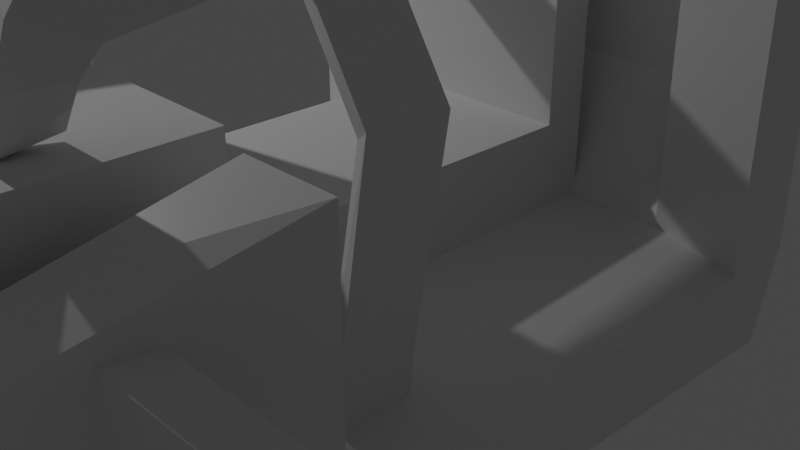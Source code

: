 # Source: Dune_Buggy.blend  (saved by Blender 2.81.16; exported with 4.5.12 LTS)
import bpy
from mathutils import Matrix  # noqa: F401  (used for matrix-valued properties, if any)

bpy.ops.wm.read_factory_settings(use_empty=True)
scene = bpy.context.scene
scene.name = 'Scene'

# ---- collections
col_collection = bpy.data.collections.new('Collection'); scene.collection.children.link(col_collection)

# ---- materials (node trees are filled in below, after node groups)
mat_material = bpy.data.materials.new('Material')
mat_material.alpha_threshold = 0.0
mat_material.use_transparent_shadow = False
mat_material.line_color = (0.0, 0.0, 0.0, 1.0)

# ---- material node trees
mat_material.use_nodes = True; mat_material.node_tree.nodes.clear()
_N = mat_material.node_tree.nodes; _L = mat_material.node_tree.links
n0 = _N.new('ShaderNodeOutputMaterial'); n0.name = 'Material Output'; n0.location = (300, 300)
n1 = _N.new('ShaderNodeBsdfPrincipled'); n1.name = 'Principled BSDF'; n1.location = (10, 300)
n1.distribution = 'GGX'
n1.subsurface_method = 'BURLEY'
n1.inputs[2].default_value = 0.4
n1.inputs[3].default_value = 1.45
n1.inputs[27].default_value = (0.0, 0.0, 0.0, 1.0)
n1.inputs[28].default_value = 1.0
_L.new(n1.outputs[0], n0.inputs[0])
n0.is_active_output = True

# ---- world
world_world = bpy.data.worlds.new('World'); scene.world = world_world
world_world.use_nodes = True; world_world.node_tree.nodes.clear()
_N = world_world.node_tree.nodes; _L = world_world.node_tree.links
n0 = _N.new('ShaderNodeOutputWorld'); n0.name = 'World Output'; n0.location = (300, 300)
n1 = _N.new('ShaderNodeBackground'); n1.name = 'Background'; n1.location = (10, 300)
n1.inputs[0].default_value = (0.05088, 0.05088, 0.05088, 1.0)
_L.new(n1.outputs[0], n0.inputs[0])
n0.is_active_output = True
world_world.color = (0.05088, 0.05088, 0.05088)
world_world.use_sun_shadow = False
world_world.sun_shadow_jitter_overblur = 0.0

# ---- cameras
cam_camera = bpy.data.cameras.new('Camera')
cam_camera.clip_end = 100.0
cam_camera.ortho_scale = 7.314

# ---- lights
light_light = bpy.data.lights.new('Light', 'POINT')
light_light.transmission_factor = 0.0
light_light.energy = 1000.0
light_light.shadow_soft_size = 0.1
light_light.shadow_maximum_resolution = 0.006
light_light.use_absolute_resolution = True

# ---- meshes
me_cube = bpy.data.meshes.new('Cube')
me_cube.from_pydata([(1.212, 1.0, 2.856), (1.212, 1.0, -1.0), (1.275, -1.615, 0.6286), (1.275, -1.615, -0.3115), (0.0, 0.4516, -1.587), (0.0, 0.0, -1.587), (1.696, -0.7765, -1.0), (1.696, -0.7784, 2.248), (0.0, 1.0, -1.0), (0.0, -2.102, 0.6286), (0.0, -2.102, -0.3115), (0.0, 1.0, 2.856), (0.0, 0.5, 2.856), (0.0, 0.5, -1.587), (1.714, 0.5, -1.0), (1.714, 0.5, 2.856), (1.212, 1.0, -0.09433), (1.275, -1.615, 0.163), (1.696, -0.7765, -0.09433), (0.0, 1.0, -0.09433), (0.0, -2.102, 0.163), (1.714, 0.5, -0.09433), (1.712, 0.3763, 2.846), (0.6673, -1.998, -0.3115), (0.6313, -0.289, -1.578), (0.4511, 1.0, 2.856), (0.4511, 1.0, -1.0), (0.6673, -1.998, 0.6286), (0.638, 0.5, 2.856), (0.638, 0.5, -1.578), (0.6673, -1.998, 0.163), (0.4511, 1.0, -0.09433), (1.164, -0.7807, 2.248), (1.125, -1.815, -0.3115), (0.8314, 1.0, 2.856), (1.176, 0.5, 2.856), (0.8314, 1.0, -0.09433), (1.164, -0.5328, -1.289), (0.8314, 1.0, -1.0), (1.125, -1.815, 0.6286), (1.176, 0.5, -1.289), (1.125, -1.815, 0.163), (1.147, -1.217, 1.859), (0.0, -1.27, 1.974), (1.53, -1.108, 0.007305), (1.497, -1.174, 1.752), (1.544, -1.079, -0.7515), (0.6452, -1.251, 1.938), (0.0, 0.5, 1.482), (0.0, -0.7857, 0.02642), (0.6313, -0.783, 0.02642), (0.638, 0.5, 1.482), (1.164, -0.7807, 0.02642), (1.176, 0.5, 1.482), (1.147, -1.217, 0.4853), (0.0, -1.27, 0.6007), (0.6452, -1.251, 0.5641), (1.712, 0.3765, -1.0), (1.712, 0.3765, -0.09433), (0.6374, 0.4237, -1.578), (1.175, 0.3761, 2.846), (1.175, 0.4001, -1.289), (0.0, 0.3756, 0.1141), (0.6374, 0.3759, 0.1141), (1.175, 0.3761, 0.1141)], [], [(61, 57, 6, 37), (47, 42, 54, 56), (16, 0, 15, 21), (37, 6, 46, 3, 33), (18, 7, 45, 44), (36, 34, 0, 16), (25, 11, 12, 28), (58, 22, 60, 64), (30, 27, 9, 20), (42, 32, 52, 54), (38, 1, 14, 40), (23, 30, 20, 10), (57, 58, 18, 6), (38, 36, 16, 1), (6, 18, 44, 46), (1, 16, 21, 14), (8, 19, 31, 26), (33, 41, 30, 23), (8, 26, 29, 13), (43, 47, 56, 55), (41, 39, 27, 30), (34, 25, 28, 35), (19, 11, 25, 31), (5, 24, 23, 10), (28, 12, 48, 51), (4, 59, 24, 5), (32, 7, 18, 52), (0, 34, 35, 15), (17, 2, 39, 41), (7, 32, 42, 45), (3, 17, 41, 33), (26, 31, 36, 38), (26, 38, 40, 29), (31, 25, 34, 36), (24, 37, 33, 23), (59, 61, 37, 24), (63, 62, 49, 50), (45, 42, 39, 2), (42, 47, 27, 39), (47, 43, 9, 27), (46, 44, 17, 3), (44, 45, 2, 17), (50, 49, 55, 56), (52, 50, 56, 54), (64, 63, 50, 52), (35, 28, 51, 53), (53, 51, 63, 64), (52, 18, 58, 64), (60, 35, 53, 64), (51, 48, 62, 63), (29, 40, 61, 59), (15, 35, 60, 22), (13, 29, 59, 4), (14, 21, 58, 57), (21, 15, 22, 58), (40, 14, 57, 61)])
_uv = me_cube.uv_layers.new(name='UVMap')
_uv.uv.foreach_set('vector', [0.3358, 0.5685, 0.375, 0.5685, 0.375, 0.625, 0.3358, 0.625, 0.7035, 0.6732, 0.6642, 0.6778, 0.6642, 0.6778, 0.7035, 0.6732, 0.4337, 0.5, 0.625, 0.5, 0.625, 0.5625, 0.4337, 0.5625, 0.3358, 0.625, 0.375, 0.625, 0.375, 0.6701, 0.375, 0.75, 0.3358, 0.75, 0.4337, 0.625, 0.625, 0.625, 0.625, 0.6841, 0.4337, 0.6744, 0.4337, 0.4608, 0.625, 0.4608, 0.625, 0.5, 0.4337, 0.5, 0.7035, 0.5, 0.75, 0.5, 0.75, 0.5625, 0.7035, 0.5625, 0.4337, 0.5685, 0.625, 0.5685, 0.6642, 0.5685, 0.6642, 0.5685, 0.4337, 0.8285, 0.625, 0.8285, 0.625, 0.875, 0.4337, 0.875, 0.6642, 0.6778, 0.6642, 0.625, 0.6642, 0.625, 0.6642, 0.6778, 0.3358, 0.5, 0.375, 0.5, 0.375, 0.5625, 0.3358, 0.5625, 0.375, 0.8285, 0.4337, 0.8285, 0.4337, 0.875, 0.375, 0.875, 0.375, 0.5685, 0.4337, 0.5685, 0.4337, 0.625, 0.375, 0.625, 0.375, 0.4608, 0.4337, 0.4608, 0.4337, 0.5, 0.375, 0.5, 0.375, 0.625, 0.4337, 0.625, 0.4337, 0.6744, 0.375, 0.6701, 0.375, 0.5, 0.4337, 0.5, 0.4337, 0.5625, 0.375, 0.5625, 0.375, 0.375, 0.4337, 0.375, 0.4337, 0.4215, 0.375, 0.4215, 0.375, 0.7892, 0.4337, 0.7892, 0.4337, 0.8285, 0.375, 0.8285, 0.25, 0.5, 0.2965, 0.5, 0.2965, 0.5625, 0.25, 0.5625, 0.75, 0.671, 0.7035, 0.6732, 0.7035, 0.6732, 0.75, 0.671, 0.4337, 0.7892, 0.625, 0.7892, 0.625, 0.8285, 0.4337, 0.8285, 0.6642, 0.5, 0.7035, 0.5, 0.7035, 0.5625, 0.6642, 0.5625, 0.4337, 0.375, 0.625, 0.375, 0.625, 0.4215, 0.4337, 0.4215, 0.25, 0.625, 0.2965, 0.625, 0.2965, 0.75, 0.25, 0.75, 0.7035, 0.5625, 0.75, 0.5625, 0.75, 0.5625, 0.7035, 0.5625, 0.25, 0.5685, 0.2965, 0.5685, 0.2965, 0.625, 0.25, 0.625, 0.6642, 0.625, 0.625, 0.625, 0.4337, 0.625, 0.6642, 0.625, 0.625, 0.5, 0.6642, 0.5, 0.6642, 0.5625, 0.625, 0.5625, 0.4337, 0.75, 0.625, 0.75, 0.625, 0.7892, 0.4337, 0.7892, 0.625, 0.625, 0.6642, 0.625, 0.6642, 0.6778, 0.625, 0.6841, 0.375, 0.75, 0.4337, 0.75, 0.4337, 0.7892, 0.375, 0.7892, 0.375, 0.4215, 0.4337, 0.4215, 0.4337, 0.4608, 0.375, 0.4608, 0.2965, 0.5, 0.3358, 0.5, 0.3358, 0.5625, 0.2965, 0.5625, 0.4337, 0.4215, 0.625, 0.4215, 0.625, 0.4608, 0.4337, 0.4608, 0.2965, 0.625, 0.3358, 0.625, 0.3358, 0.75, 0.2965, 0.75, 0.2965, 0.5685, 0.3358, 0.5685, 0.3358, 0.625, 0.2965, 0.625, 0.7035, 0.5685, 0.75, 0.5685, 0.75, 0.625, 0.7035, 0.625, 0.625, 0.6841, 0.6642, 0.6778, 0.6642, 0.75, 0.625, 0.75, 0.6642, 0.6778, 0.7035, 0.6732, 0.7035, 0.75, 0.6642, 0.75, 0.7035, 0.6732, 0.75, 0.671, 0.75, 0.75, 0.7035, 0.75, 0.375, 0.6701, 0.4337, 0.6744, 0.4337, 0.75, 0.375, 0.75, 0.4337, 0.6744, 0.625, 0.6841, 0.625, 0.75, 0.4337, 0.75, 0.7035, 0.625, 0.75, 0.625, 0.75, 0.671, 0.7035, 0.6732, 0.6642, 0.625, 0.7035, 0.625, 0.7035, 0.6732, 0.6642, 0.6778, 0.6642, 0.5685, 0.7035, 0.5685, 0.7035, 0.625, 0.6642, 0.625, 0.6642, 0.5625, 0.7035, 0.5625, 0.7035, 0.5625, 0.6642, 0.5625, 0.6642, 0.5625, 0.7035, 0.5625, 0.7035, 0.5685, 0.6642, 0.5685, 0.6642, 0.625, 0.4337, 0.625, 0.4337, 0.5685, 0.6642, 0.5685, 0.6642, 0.5685, 0.6642, 0.5625, 0.6642, 0.5625, 0.6642, 0.5685, 0.7035, 0.5625, 0.75, 0.5625, 0.75, 0.5685, 0.7035, 0.5685, 0.2965, 0.5625, 0.3358, 0.5625, 0.3358, 0.5685, 0.2965, 0.5685, 0.625, 0.5625, 0.6642, 0.5625, 0.6642, 0.5685, 0.625, 0.5685, 0.25, 0.5625, 0.2965, 0.5625, 0.2965, 0.5685, 0.25, 0.5685, 0.375, 0.5625, 0.4337, 0.5625, 0.4337, 0.5685, 0.375, 0.5685, 0.4337, 0.5625, 0.625, 0.5625, 0.625, 0.5685, 0.4337, 0.5685, 0.3358, 0.5625, 0.375, 0.5625, 0.375, 0.5685, 0.3358, 0.5685])
me_cube.materials.append(mat_material)
me_cube.use_remesh_preserve_volume = False
me_cube.use_remesh_preserve_attributes = False
me_cube.use_mirror_vertex_groups = False
me_cube.update()
me_cube_001 = bpy.data.meshes.new('Cube.001')
me_cube_001.from_pydata([(1.0, -0.4388, -0.1513), (1.0, -0.4388, 0.1513), (1.0, 0.4388, -0.1513), (1.0, 0.4388, 0.1513), (-5.96e-08, 0.4388, -0.1513), (0.0, 0.4388, 0.1513), (0.0, -0.4388, -0.1513), (-5.96e-08, -0.4388, 0.1513), (1.543, 0.3126, -0.1074), (1.373, 0.3126, -0.2406), (1.373, -0.3126, -0.2406), (1.543, -0.3126, -0.1074), (1.883, 0.3126, -0.5413), (1.714, 0.3126, -0.6745), (1.714, -0.3126, -0.6745), (1.883, -0.3126, -0.5413), (2.061, 0.3126, -0.7974), (1.845, 0.3126, -0.8114), (1.845, -0.3126, -0.8114), (2.061, -0.3126, -0.7974), (2.074, 0.3126, -1.01), (1.859, 0.3126, -1.024), (1.859, -0.3126, -1.024), (2.074, -0.3126, -1.01), (1.543, -4.663, -0.1074), (1.373, -4.663, -0.2406), (1.883, -4.663, -0.5413), (1.714, -4.663, -0.6745), (1.543, -5.666, -0.158), (1.373, -5.59, -0.2674), (1.883, -5.418, -0.5145), (1.714, -5.342, -0.6239), (1.719, -6.361, -0.2257), (1.55, -6.234, -0.268), (2.028, -6.067, -0.576), (1.859, -5.94, -0.6183), (1.416, -7.044, -0.4621), (1.161, -6.917, -0.5044), (1.725, -6.75, -0.8123), (1.47, -6.623, -0.8547), (1.46, -7.195, -0.6367), (1.187, -7.088, -0.5972), (1.577, -6.845, -1.047), (1.304, -6.737, -1.007), (1.214, -7.371, -1.561), (1.003, -7.339, -1.594), (1.279, -6.833, -1.456), (1.068, -6.801, -1.489), (2.559, -4.715, -1.502), (2.389, -4.715, -1.635), (2.559, -5.47, -1.475), (2.389, -5.394, -1.585), (2.327, -4.82, -3.492), (2.111, -4.82, -3.496), (2.343, -5.575, -3.47), (2.142, -5.499, -3.456), (2.312, -4.84, -3.944), (2.097, -4.84, -3.948), (2.329, -5.595, -3.922), (2.127, -5.519, -3.908), (1.333, -7.285, -1.111), (1.424, -6.839, -1.257), (1.227, -6.77, -1.255), (1.136, -7.217, -1.109)], [], [(4, 5, 3, 2), (1, 0, 10, 11), (4, 2, 0, 6), (3, 5, 7, 1), (0, 1, 7, 6), (11, 10, 25, 24), (0, 2, 9, 10), (3, 1, 11, 8), (2, 3, 8, 9), (12, 15, 19, 16), (10, 9, 13, 14), (8, 11, 15, 12), (9, 8, 12, 13), (17, 16, 20, 21), (13, 12, 16, 17), (15, 14, 18, 19), (14, 13, 17, 18), (21, 20, 23, 22), (19, 18, 22, 23), (18, 17, 21, 22), (16, 19, 23, 20), (25, 27, 31, 29), (10, 14, 27, 25), (15, 11, 24, 26), (14, 15, 26, 27), (30, 28, 32, 34), (24, 25, 29, 28), (26, 24, 28, 30), (26, 30, 50, 48), (35, 34, 38, 39), (31, 30, 34, 35), (29, 31, 35, 33), (28, 29, 33, 32), (37, 39, 43, 41), (33, 35, 39, 37), (32, 33, 37, 36), (34, 32, 36, 38), (61, 60, 44, 46), (36, 37, 41, 40), (38, 36, 40, 42), (39, 38, 42, 43), (44, 45, 47, 46), (62, 61, 46, 47), (63, 62, 47, 45), (60, 63, 45, 44), (51, 49, 53, 55), (30, 31, 51, 50), (27, 26, 48, 49), (31, 27, 49, 51), (52, 54, 58, 56), (49, 48, 52, 53), (48, 50, 54, 52), (50, 51, 55, 54), (57, 56, 58, 59), (54, 55, 59, 58), (55, 53, 57, 59), (53, 52, 56, 57), (40, 41, 63, 60), (41, 43, 62, 63), (43, 42, 61, 62), (42, 40, 60, 61)])
_uv = me_cube_001.uv_layers.new(name='UVMap')
_uv.uv.foreach_set('vector', [0.375, 0.375, 0.625, 0.375, 0.625, 0.5, 0.375, 0.5, 0.625, 0.75, 0.375, 0.75, 0.375, 0.75, 0.625, 0.75, 0.25, 0.5, 0.375, 0.5, 0.375, 0.75, 0.25, 0.75, 0.625, 0.5, 0.75, 0.5, 0.75, 0.75, 0.625, 0.75, 0.375, 0.75, 0.625, 0.75, 0.625, 0.875, 0.375, 0.875, 0.625, 0.75, 0.375, 0.75, 0.375, 0.75, 0.625, 0.75, 0.375, 0.75, 0.375, 0.5, 0.375, 0.5, 0.375, 0.75, 0.625, 0.5, 0.625, 0.75, 0.625, 0.75, 0.625, 0.5, 0.375, 0.5, 0.625, 0.5, 0.625, 0.5, 0.375, 0.5, 0.625, 0.5, 0.625, 0.75, 0.625, 0.75, 0.625, 0.5, 0.375, 0.75, 0.375, 0.5, 0.375, 0.5, 0.375, 0.75, 0.625, 0.5, 0.625, 0.75, 0.625, 0.75, 0.625, 0.5, 0.375, 0.5, 0.625, 0.5, 0.625, 0.5, 0.375, 0.5, 0.375, 0.5, 0.625, 0.5, 0.625, 0.5, 0.375, 0.5, 0.375, 0.5, 0.625, 0.5, 0.625, 0.5, 0.375, 0.5, 0.625, 0.75, 0.375, 0.75, 0.375, 0.75, 0.625, 0.75, 0.375, 0.75, 0.375, 0.5, 0.375, 0.5, 0.375, 0.75, 0.375, 0.5, 0.625, 0.5, 0.625, 0.75, 0.375, 0.75, 0.625, 0.75, 0.375, 0.75, 0.375, 0.75, 0.625, 0.75, 0.375, 0.75, 0.375, 0.5, 0.375, 0.5, 0.375, 0.75, 0.625, 0.5, 0.625, 0.75, 0.625, 0.75, 0.625, 0.5, 0.375, 0.75, 0.375, 0.75, 0.375, 0.75, 0.375, 0.75, 0.375, 0.75, 0.375, 0.75, 0.375, 0.75, 0.375, 0.75, 0.625, 0.75, 0.625, 0.75, 0.625, 0.75, 0.625, 0.75, 0.375, 0.75, 0.625, 0.75, 0.625, 0.75, 0.375, 0.75, 0.625, 0.75, 0.625, 0.75, 0.625, 0.75, 0.625, 0.75, 0.625, 0.75, 0.375, 0.75, 0.375, 0.75, 0.625, 0.75, 0.625, 0.75, 0.625, 0.75, 0.625, 0.75, 0.625, 0.75, 0.625, 0.75, 0.625, 0.75, 0.625, 0.75, 0.625, 0.75, 0.375, 0.75, 0.625, 0.75, 0.625, 0.75, 0.375, 0.75, 0.375, 0.75, 0.625, 0.75, 0.625, 0.75, 0.375, 0.75, 0.375, 0.75, 0.375, 0.75, 0.375, 0.75, 0.375, 0.75, 0.625, 0.75, 0.375, 0.75, 0.375, 0.75, 0.625, 0.75, 0.375, 0.75, 0.375, 0.75, 0.375, 0.75, 0.375, 0.75, 0.375, 0.75, 0.375, 0.75, 0.375, 0.75, 0.375, 0.75, 0.625, 0.75, 0.375, 0.75, 0.375, 0.75, 0.625, 0.75, 0.625, 0.75, 0.625, 0.75, 0.625, 0.75, 0.625, 0.75, 0.625, 0.75, 0.625, 0.75, 0.625, 0.75, 0.625, 0.75, 0.625, 0.75, 0.375, 0.75, 0.375, 0.75, 0.625, 0.75, 0.625, 0.75, 0.625, 0.75, 0.625, 0.75, 0.625, 0.75, 0.375, 0.75, 0.625, 0.75, 0.625, 0.75, 0.375, 0.75, 0.625, 0.75, 0.375, 0.75, 0.375, 0.75, 0.625, 0.75, 0.375, 0.75, 0.625, 0.75, 0.625, 0.75, 0.375, 0.75, 0.375, 0.75, 0.375, 0.75, 0.375, 0.75, 0.375, 0.75, 0.625, 0.75, 0.375, 0.75, 0.375, 0.75, 0.625, 0.75, 0.375, 0.75, 0.375, 0.75, 0.375, 0.75, 0.375, 0.75, 0.625, 0.75, 0.375, 0.75, 0.375, 0.75, 0.625, 0.75, 0.375, 0.75, 0.625, 0.75, 0.625, 0.75, 0.375, 0.75, 0.375, 0.75, 0.375, 0.75, 0.375, 0.75, 0.375, 0.75, 0.625, 0.75, 0.625, 0.75, 0.625, 0.75, 0.625, 0.75, 0.375, 0.75, 0.625, 0.75, 0.625, 0.75, 0.375, 0.75, 0.625, 0.75, 0.625, 0.75, 0.625, 0.75, 0.625, 0.75, 0.625, 0.75, 0.375, 0.75, 0.375, 0.75, 0.625, 0.75, 0.375, 0.75, 0.625, 0.75, 0.625, 0.75, 0.375, 0.75, 0.625, 0.75, 0.375, 0.75, 0.375, 0.75, 0.625, 0.75, 0.375, 0.75, 0.375, 0.75, 0.375, 0.75, 0.375, 0.75, 0.375, 0.75, 0.625, 0.75, 0.625, 0.75, 0.375, 0.75, 0.625, 0.75, 0.375, 0.75, 0.375, 0.75, 0.625, 0.75, 0.375, 0.75, 0.375, 0.75, 0.375, 0.75, 0.375, 0.75, 0.375, 0.75, 0.625, 0.75, 0.625, 0.75, 0.375, 0.75, 0.625, 0.75, 0.625, 0.75, 0.625, 0.75, 0.625, 0.75])
me_cube_001.use_remesh_fix_poles = True
me_cube_001.use_remesh_preserve_attributes = False
me_cube_001.use_mirror_vertex_groups = False
me_cube_001.update()
me_cube_002 = bpy.data.meshes.new('Cube.002')
me_cube_002.from_pydata([(-1.0, -1.0, -1.0), (-1.0, -1.0, 1.0), (-1.0, 1.0, -1.0), (-1.0, 1.0, 1.0), (1.0, -1.0, -1.0), (1.0, -1.0, 1.0), (1.0, 1.0, -1.0), (1.0, 1.0, 1.0)], [], [(0, 1, 3, 2), (2, 3, 7, 6), (6, 7, 5, 4), (4, 5, 1, 0), (2, 6, 4, 0), (7, 3, 1, 5)])
_uv = me_cube_002.uv_layers.new(name='UVMap')
_uv.uv.foreach_set('vector', [0.375, 0.0, 0.625, 0.0, 0.625, 0.25, 0.375, 0.25, 0.375, 0.25, 0.625, 0.25, 0.625, 0.5, 0.375, 0.5, 0.375, 0.5, 0.625, 0.5, 0.625, 0.75, 0.375, 0.75, 0.375, 0.75, 0.625, 0.75, 0.625, 1.0, 0.375, 1.0, 0.125, 0.5, 0.375, 0.5, 0.375, 0.75, 0.125, 0.75, 0.625, 0.5, 0.875, 0.5, 0.875, 0.75, 0.625, 0.75])
me_cube_002.use_remesh_fix_poles = True
me_cube_002.use_remesh_preserve_attributes = False
me_cube_002.use_mirror_vertex_groups = False
me_cube_002.update()
me_cube_003 = bpy.data.meshes.new('Cube.003')
me_cube_003.from_pydata([(1.0, -1.0, -1.0), (1.0, 1.101, 2.383), (1.0, 1.576, -1.0), (1.0, 1.576, 2.383), (1.0, 1.576, 0.4728), (1.0, 1.101, -0.0524), (1.0, -2.577, -0.0524), (1.0, -2.577, -1.0), (0.0, 1.576, -1.0), (0.0, 1.576, 2.383), (0.0, -1.0, -1.0), (0.0, 1.101, 2.383), (0.0, 1.101, -0.0524), (0.0, 1.576, 0.4728), (0.0, -2.577, -1.0), (0.0, -2.577, -0.0524)], [], [(13, 9, 3, 4), (4, 3, 1, 5), (8, 2, 0, 10), (0, 5, 6, 7), (2, 4, 5, 0), (8, 13, 4, 2), (10, 0, 7, 14), (5, 12, 15, 6), (7, 6, 15, 14), (3, 9, 11, 1), (5, 1, 11, 12)])
_uv = me_cube_003.uv_layers.new(name='UVMap')
_uv.uv.foreach_set('vector', [0.4568, 0.375, 0.625, 0.375, 0.625, 0.5, 0.4568, 0.5, 0.4568, 0.5, 0.625, 0.5, 0.625, 0.75, 0.4568, 0.75, 0.25, 0.5, 0.375, 0.5, 0.375, 0.75, 0.25, 0.75, 0.375, 0.75, 0.4568, 0.75, 0.4568, 0.75, 0.375, 0.75, 0.375, 0.5, 0.4568, 0.5, 0.4568, 0.75, 0.375, 0.75, 0.375, 0.375, 0.4568, 0.375, 0.4568, 0.5, 0.375, 0.5, 0.25, 0.75, 0.375, 0.75, 0.375, 0.75, 0.25, 0.75, 0.4568, 0.75, 0.4568, 0.875, 0.4568, 0.875, 0.4568, 0.75, 0.375, 0.75, 0.4568, 0.75, 0.4568, 0.875, 0.375, 0.875, 0.625, 0.5, 0.75, 0.5, 0.75, 0.75, 0.625, 0.75, 0.4568, 0.75, 0.625, 0.75, 0.625, 0.875, 0.4568, 0.875])
me_cube_003.use_remesh_fix_poles = True
me_cube_003.use_remesh_preserve_attributes = False
me_cube_003.use_mirror_vertex_groups = False
me_cube_003.update()
me_cube_005 = bpy.data.meshes.new('Cube.005')
me_cube_005.from_pydata([(-1.0, -1.0, -1.0), (-1.0, -1.0, 1.0), (-1.0, 1.0, -1.0), (-1.0, 1.0, 1.0), (1.0, -1.0, -1.0), (1.0, -1.0, 1.0), (1.0, 1.0, -1.0), (1.0, 1.0, 1.0)], [], [(0, 1, 3, 2), (2, 3, 7, 6), (6, 7, 5, 4), (4, 5, 1, 0), (2, 6, 4, 0), (7, 3, 1, 5)])
_uv = me_cube_005.uv_layers.new(name='UVMap')
_uv.uv.foreach_set('vector', [0.375, 0.0, 0.625, 0.0, 0.625, 0.25, 0.375, 0.25, 0.375, 0.25, 0.625, 0.25, 0.625, 0.5, 0.375, 0.5, 0.375, 0.5, 0.625, 0.5, 0.625, 0.75, 0.375, 0.75, 0.375, 0.75, 0.625, 0.75, 0.625, 1.0, 0.375, 1.0, 0.125, 0.5, 0.375, 0.5, 0.375, 0.75, 0.125, 0.75, 0.625, 0.5, 0.875, 0.5, 0.875, 0.75, 0.625, 0.75])
me_cube_005.use_remesh_fix_poles = True
me_cube_005.use_remesh_preserve_attributes = False
me_cube_005.use_mirror_vertex_groups = False
me_cube_005.update()

# ---- objects
ob_cube = bpy.data.objects.new('Cube', me_cube)
ob_light = bpy.data.objects.new('Light', light_light)
ob_camera = bpy.data.objects.new('Camera', cam_camera)
ob_cube_001 = bpy.data.objects.new('Cube.001', me_cube_001)
ob_cube_002 = bpy.data.objects.new('Cube.002', me_cube_002)
ob_cube_003 = bpy.data.objects.new('Cube.003', me_cube_003)
ob_cube_004 = bpy.data.objects.new('Cube.004', me_cube_005)

# ---- transforms, parenting, visibility, modifiers, constraints
ob_cube.location = (0.0, 0.0, 0.0)
ob_cube.scale = (1.703, 4.113, 1.0)
ob_cube.lock_rotations_4d = False
ob_cube.empty_display_type = 'ARROWS'
ob_cube.lineart.crease_threshold = 0.0
_m = ob_cube.modifiers.new('Mirror', 'MIRROR')
ob_light.location = (-8.074, -3.38, 7.861)
ob_light.rotation_euler = (0.6503, 0.05522, 1.866)
ob_light.lock_rotations_4d = False
ob_light.empty_display_type = 'ARROWS'
ob_light.color = (0.0, 0.0, 0.0, 0.0)
ob_light.lineart.crease_threshold = 0.0
ob_camera.location = (7.359, -6.926, 4.958)
ob_camera.rotation_euler = (1.109, 0.0, 0.8149)
ob_camera.lock_rotations_4d = False
ob_camera.empty_display_type = 'ARROWS'
ob_camera.color = (0.0, 0.0, 0.0, 0.0)
ob_camera.display_type = 'WIRE'
ob_camera.lineart.crease_threshold = 0.0
ob_cube_001.location = (-0.05034, 2.826, 3.853)
ob_cube_001.lineart.crease_threshold = 0.0
_m = ob_cube_001.modifiers.new('Mirror', 'MIRROR')
ob_cube_002.location = (-0.05034, -4.081, 1.291)
ob_cube_002.scale = (1.65, 1.0, 1.0)
ob_cube_002.lineart.crease_threshold = 0.0
ob_cube_003.location = (-0.05034, 0.02634, 1.033)
ob_cube_003.lineart.crease_threshold = 0.0
_m = ob_cube_003.modifiers.new('Mirror', 'MIRROR')
ob_cube_004.location = (3.532, -4.493, 0.608)
ob_cube_004.scale = (1.0, 0.1989, 1.0)
ob_cube_004.lineart.crease_threshold = 0.0

# ---- collection membership
col_collection.objects.link(ob_cube)
col_collection.objects.link(ob_light)
col_collection.objects.link(ob_camera)
col_collection.objects.link(ob_cube_001)
col_collection.objects.link(ob_cube_002)
col_collection.objects.link(ob_cube_003)
col_collection.objects.link(ob_cube_004)

# ---- scene / render settings (as saved in the file)
scene.camera = ob_camera
scene.frame_start = 1; scene.frame_end = 250; scene.frame_set(1)
scene.render.engine = 'BLENDER_EEVEE_NEXT'
scene.cycles.use_denoising = False
scene.cycles.samples = 128
scene.cycles.sampling_pattern = 'TABULATED_SOBOL'
scene.cycles.use_adaptive_sampling = False
scene.cycles.use_light_tree = False
scene.view_settings.view_transform = 'Filmic'
bpy.context.view_layer.update()

